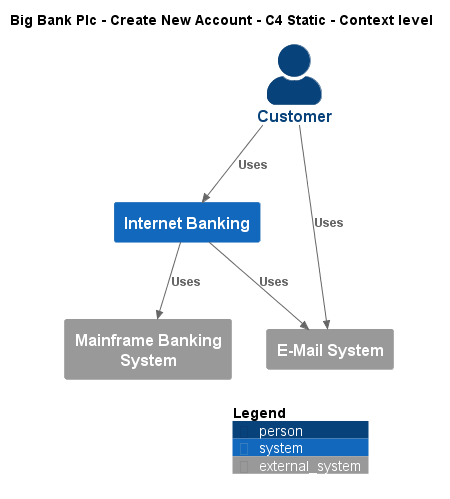

The diagram above was rendered by PlantUML. Its source (embedded in the PNG):
@startuml
!include ..\..\..\.c4s\C4_Context.puml

AddElementTag("c4interflow:lifecycle:new", $bgColor=green, $fontColor=#ffffff, $borderColor=green, $shadowing="False")
AddElementTag("c4interflow:lifecycle:changed", $bgColor=orange, $fontColor=#ffffff, $borderColor=orange, $shadowing="False")
AddElementTag("c4interflow:lifecycle:removed", $bgColor=red, $fontColor=#ffffff, $borderColor=red, $shadowing="False")

AddRelTag("c4interflow:lifecycle:new", $textColor=green, $lineColor=green)
AddRelTag("c4interflow:lifecycle:changed", $textColor=orange, $lineColor=orange)
AddRelTag("c4interflow:lifecycle:removed", $textColor=red, $lineColor=red)

SHOW_PERSON_PORTRAIT()
LAYOUT_TOP_DOWN()

skinparam linetype polyline

title Big Bank Plc - Create New Account - C4 Static - Context level

Person(BigBankPlc.Actors.Customer, "Customer", "")
System(BigBankPlc.SoftwareSystems.InternetBanking, "Internet Banking", "")
System_Ext(BigBankPlc.SoftwareSystems.MainframeBankingSystem, "Mainframe Banking System", "")
System_Ext(BigBankPlc.SoftwareSystems.EMailSystem, "E-Mail System", "")

Rel(BigBankPlc.Actors.Customer, BigBankPlc.SoftwareSystems.InternetBanking, "Uses")
Rel(BigBankPlc.SoftwareSystems.InternetBanking, BigBankPlc.SoftwareSystems.MainframeBankingSystem, "Uses")
Rel(BigBankPlc.SoftwareSystems.InternetBanking, BigBankPlc.SoftwareSystems.EMailSystem, "Uses")
Rel(BigBankPlc.Actors.Customer, BigBankPlc.SoftwareSystems.EMailSystem, "Uses")


SHOW_LEGEND()
@enduml